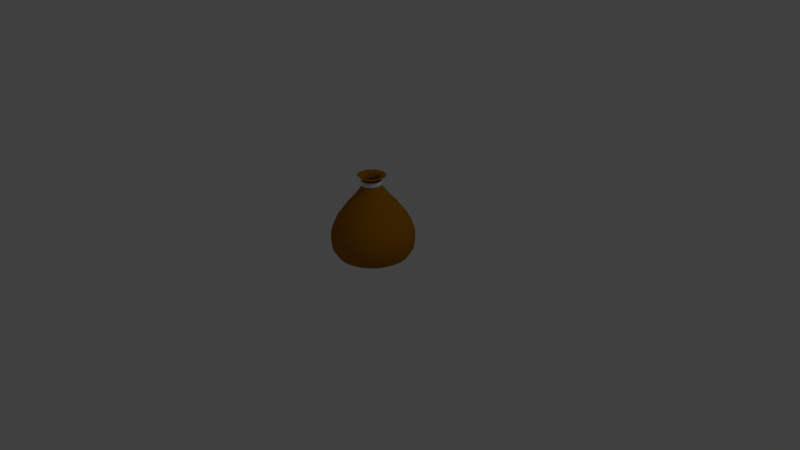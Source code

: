 # Source: itembag.blend  (saved by Blender 2.76.0; exported with 4.5.12 LTS)
import bpy
from mathutils import Matrix  # noqa: F401  (used for matrix-valued properties, if any)

bpy.ops.wm.read_factory_settings(use_empty=True)
scene = bpy.context.scene
scene.name = 'Scene'

# ---- collections
col_collection_1 = bpy.data.collections.new('Collection 1'); scene.collection.children.link(col_collection_1)

# ---- materials (node trees are filled in below, after node groups)
mat_material_001 = bpy.data.materials.new('Material.001')
mat_material_001.alpha_threshold = 0.0
mat_material_001.use_transparent_shadow = False
mat_material_001.diffuse_color = (0.3757, 0.1474, 0.001587, 1.0)
mat_material_001.specular_color = (0.747, 1.0, 0.9712)
mat_material_001.roughness = 0.5

# ---- material node trees

# ---- world
world_world = bpy.data.worlds.new('World'); scene.world = world_world
world_world.color = (0.05088, 0.05088, 0.05088)
world_world.use_sun_shadow = False
world_world.sun_shadow_jitter_overblur = 0.0
world_world.cycles.sampling_method = 'MANUAL'
world_world.cycles.sample_map_resolution = 256

# ---- cameras
cam_camera = bpy.data.cameras.new('Camera')
cam_camera.clip_end = 100.0
cam_camera.lens = 35.0
cam_camera.sensor_width = 32.0
cam_camera.sensor_height = 18.0
cam_camera.ortho_scale = 7.314
cam_camera.dof.focus_distance = 0.0
cam_camera.dof.aperture_fstop = 128.0

# ---- lights
light_lamp = bpy.data.lights.new('Lamp', 'POINT')
light_lamp.transmission_factor = 0.0
light_lamp.cutoff_distance = 30.0
light_lamp.energy = 100.0
light_lamp.shadow_buffer_clip_start = 1.001
light_lamp.shadow_soft_size = 0.1
light_lamp.shadow_maximum_resolution = 0.006
light_lamp.use_absolute_resolution = True
light_lamp.cycles.use_multiple_importance_sampling = False

# ---- meshes
me_torus = bpy.data.meshes.new('Torus')
me_torus.from_pydata([(0.1328, -0.003747, 1.011), (0.1312, -0.003747, 1.029), (0.127, -0.003747, 1.041), (0.1213, -0.003747, 1.045), (0.1157, -0.003747, 1.041), (0.1116, -0.003747, 1.028), (0.1102, -0.003747, 1.011), (0.1116, -0.003747, 0.9947), (0.1157, -0.003747, 0.9823), (0.1213, -0.003747, 0.9774), (0.127, -0.003747, 0.9817), (0.1312, -0.003747, 0.9942), (0.1317, 0.01387, 1.011), (0.1301, 0.01366, 1.029), (0.1259, 0.01311, 1.041), (0.1202, 0.01236, 1.045), (0.1147, 0.01163, 1.041), (0.1107, 0.0111, 1.028), (0.1092, 0.01091, 1.011), (0.1107, 0.0111, 0.9947), (0.1147, 0.01163, 0.9823), (0.1202, 0.01236, 0.9774), (0.1259, 0.01311, 0.9817), (0.1301, 0.01366, 0.9942), (0.1282, 0.03118, 1.011), (0.1267, 0.03078, 1.029), (0.1226, 0.02968, 1.041), (0.1171, 0.0282, 1.045), (0.1117, 0.02675, 1.041), (0.1078, 0.0257, 1.028), (0.1063, 0.02532, 1.011), (0.1078, 0.0257, 0.9947), (0.1117, 0.02675, 0.9823), (0.1171, 0.0282, 0.9774), (0.1226, 0.02968, 0.9817), (0.1267, 0.03078, 0.9942), (0.1225, 0.0479, 1.011), (0.1211, 0.0473, 1.029), (0.1172, 0.04567, 1.041), (0.1119, 0.04349, 1.045), (0.1067, 0.04134, 1.041), (0.103, 0.03979, 1.028), (0.1016, 0.03923, 1.011), (0.103, 0.03979, 0.9947), (0.1067, 0.04134, 0.9823), (0.1119, 0.04349, 0.9774), (0.1172, 0.04567, 0.9817), (0.1211, 0.0473, 0.9942), (0.1147, 0.06373, 1.011), (0.1134, 0.06295, 1.029), (0.1097, 0.06082, 1.041), (0.1047, 0.05797, 1.045), (0.09988, 0.05516, 1.041), (0.09639, 0.05314, 1.028), (0.09512, 0.05241, 1.011), (0.09639, 0.05314, 0.9947), (0.09988, 0.05516, 0.9823), (0.1047, 0.05797, 0.9774), (0.1097, 0.06082, 0.9817), (0.1134, 0.06295, 0.9942), (0.1049, 0.07841, 1.011), (0.1037, 0.07745, 1.029), (0.1003, 0.07487, 1.041), (0.09577, 0.07139, 1.045), (0.09132, 0.06798, 1.041), (0.08812, 0.06552, 1.028), (0.08696, 0.06463, 1.011), (0.08812, 0.06552, 0.9947), (0.09132, 0.06798, 0.9823), (0.09577, 0.07139, 0.9774), (0.1003, 0.07487, 0.9817), (0.1037, 0.07745, 0.9942), (0.09328, 0.09168, 1.011), (0.09217, 0.09057, 1.029), (0.08917, 0.08757, 1.041), (0.08512, 0.08353, 1.045), (0.08116, 0.07956, 1.041), (0.0783, 0.07671, 1.028), (0.07727, 0.07567, 1.011), (0.0783, 0.07671, 0.9947), (0.08116, 0.07956, 0.9823), (0.08512, 0.08353, 0.9774), (0.08917, 0.08757, 0.9817), (0.09217, 0.09057, 0.9942), (0.08001, 0.1033, 1.011), (0.07905, 0.1021, 1.029), (0.07647, 0.09871, 1.041), (0.07299, 0.09417, 1.045), (0.06957, 0.08972, 1.041), (0.06711, 0.08652, 1.028), (0.06622, 0.08536, 1.011), (0.06711, 0.08652, 0.9947), (0.06957, 0.08972, 0.9823), (0.07299, 0.09417, 0.9774), (0.07647, 0.09871, 0.9817), (0.07905, 0.1021, 0.9942), (0.06533, 0.1131, 1.011), (0.06454, 0.1118, 1.029), (0.06242, 0.1081, 1.041), (0.05956, 0.1031, 1.045), (0.05676, 0.09829, 1.041), (0.05474, 0.09479, 1.028), (0.05401, 0.09352, 1.011), (0.05474, 0.09479, 0.9947), (0.05676, 0.09829, 0.9823), (0.05956, 0.1031, 0.9774), (0.06242, 0.1081, 0.9817), (0.06454, 0.1118, 0.9942), (0.0495, 0.1209, 1.011), (0.0489, 0.1195, 1.029), (0.04727, 0.1156, 1.041), (0.04508, 0.1103, 1.045), (0.04294, 0.1051, 1.041), (0.04139, 0.1014, 1.028), (0.04083, 0.1, 1.011), (0.04139, 0.1014, 0.9947), (0.04294, 0.1051, 0.9823), (0.04508, 0.1103, 0.9774), (0.04727, 0.1156, 0.9817), (0.0489, 0.1195, 0.9942), (0.03278, 0.1266, 1.011), (0.03237, 0.1251, 1.029), (0.03127, 0.121, 1.041), (0.02979, 0.1155, 1.045), (0.02834, 0.1101, 1.041), (0.0273, 0.1062, 1.028), (0.02692, 0.1047, 1.011), (0.0273, 0.1062, 0.9947), (0.02834, 0.1101, 0.9823), (0.02979, 0.1155, 0.9774), (0.03127, 0.121, 0.9817), (0.03237, 0.1251, 0.9942), (0.01546, 0.1301, 1.011), (0.01526, 0.1285, 1.029), (0.01471, 0.1243, 1.041), (0.01396, 0.1186, 1.045), (0.01323, 0.1131, 1.041), (0.0127, 0.1091, 1.028), (0.01251, 0.1076, 1.011), (0.0127, 0.1091, 0.9947), (0.01323, 0.1131, 0.9823), (0.01396, 0.1186, 0.9774), (0.01471, 0.1243, 0.9817), (0.01526, 0.1285, 0.9942), (-0.00215, 0.1312, 1.011), (-0.00215, 0.1296, 1.029), (-0.00215, 0.1254, 1.041), (-0.00215, 0.1197, 1.045), (-0.00215, 0.1141, 1.041), (-0.00215, 0.11, 1.028), (-0.00215, 0.1086, 1.011), (-0.00215, 0.11, 0.9947), (-0.00215, 0.1141, 0.9823), (-0.00215, 0.1197, 0.9774), (-0.00215, 0.1254, 0.9817), (-0.00215, 0.1296, 0.9942), (-0.01977, 0.1301, 1.011), (-0.01956, 0.1285, 1.029), (-0.01901, 0.1243, 1.041), (-0.01826, 0.1186, 1.045), (-0.01753, 0.1131, 1.041), (-0.017, 0.1091, 1.028), (-0.01681, 0.1076, 1.011), (-0.017, 0.1091, 0.9947), (-0.01753, 0.1131, 0.9823), (-0.01826, 0.1186, 0.9774), (-0.01901, 0.1243, 0.9817), (-0.01956, 0.1285, 0.9942), (-0.03708, 0.1266, 1.011), (-0.03667, 0.1251, 1.029), (-0.03557, 0.121, 1.041), (-0.0341, 0.1155, 1.045), (-0.03264, 0.1101, 1.041), (-0.0316, 0.1062, 1.028), (-0.03122, 0.1047, 1.011), (-0.0316, 0.1062, 0.9947), (-0.03264, 0.1101, 0.9823), (-0.0341, 0.1155, 0.9774), (-0.03557, 0.121, 0.9817), (-0.03667, 0.1251, 0.9942), (-0.0538, 0.1209, 1.011), (-0.0532, 0.1195, 1.029), (-0.05157, 0.1156, 1.041), (-0.04938, 0.1103, 1.045), (-0.04724, 0.1051, 1.041), (-0.04569, 0.1014, 1.028), (-0.04513, 0.1, 1.011), (-0.04569, 0.1014, 0.9947), (-0.04724, 0.1051, 0.9823), (-0.04938, 0.1103, 0.9774), (-0.05157, 0.1156, 0.9817), (-0.0532, 0.1195, 0.9942), (-0.06963, 0.1131, 1.011), (-0.06884, 0.1118, 1.029), (-0.06672, 0.1081, 1.041), (-0.06386, 0.1031, 1.045), (-0.06106, 0.09829, 1.041), (-0.05904, 0.09479, 1.028), (-0.05831, 0.09352, 1.011), (-0.05904, 0.09479, 0.9947), (-0.06106, 0.09829, 0.9823), (-0.06386, 0.1031, 0.9774), (-0.06672, 0.1081, 0.9817), (-0.06884, 0.1118, 0.9942), (-0.08431, 0.1033, 1.011), (-0.08335, 0.1021, 1.029), (-0.08077, 0.09871, 1.041), (-0.07729, 0.09417, 1.045), (-0.07387, 0.08972, 1.041), (-0.07142, 0.08652, 1.028), (-0.07052, 0.08536, 1.011), (-0.07142, 0.08652, 0.9947), (-0.07387, 0.08972, 0.9823), (-0.07729, 0.09417, 0.9774), (-0.08077, 0.09871, 0.9817), (-0.08335, 0.1021, 0.9942), (-0.09758, 0.09168, 1.011), (-0.09647, 0.09057, 1.029), (-0.09347, 0.08757, 1.041), (-0.08943, 0.08353, 1.045), (-0.08546, 0.07956, 1.041), (-0.08261, 0.07671, 1.028), (-0.08157, 0.07567, 1.011), (-0.08261, 0.07671, 0.9947), (-0.08546, 0.07956, 0.9823), (-0.08943, 0.08353, 0.9774), (-0.09347, 0.08757, 0.9817), (-0.09647, 0.09057, 0.9942), (-0.1092, 0.07841, 1.011), (-0.108, 0.07745, 1.029), (-0.1046, 0.07487, 1.041), (-0.1001, 0.07139, 1.045), (-0.09562, 0.06798, 1.041), (-0.09242, 0.06552, 1.028), (-0.09126, 0.06463, 1.011), (-0.09242, 0.06552, 0.9947), (-0.09562, 0.06798, 0.9823), (-0.1001, 0.07139, 0.9774), (-0.1046, 0.07487, 0.9817), (-0.108, 0.07745, 0.9942), (-0.119, 0.06373, 1.011), (-0.1177, 0.06295, 1.029), (-0.114, 0.06082, 1.041), (-0.109, 0.05797, 1.045), (-0.1042, 0.05516, 1.041), (-0.1007, 0.05314, 1.028), (-0.09942, 0.05241, 1.011), (-0.1007, 0.05314, 0.9947), (-0.1042, 0.05516, 0.9823), (-0.109, 0.05797, 0.9774), (-0.114, 0.06082, 0.9817), (-0.1177, 0.06295, 0.9942), (-0.1268, 0.0479, 1.011), (-0.1254, 0.0473, 1.029), (-0.1215, 0.04567, 1.041), (-0.1162, 0.04349, 1.045), (-0.111, 0.04134, 1.041), (-0.1073, 0.03979, 1.028), (-0.1059, 0.03923, 1.011), (-0.1073, 0.03979, 0.9947), (-0.111, 0.04134, 0.9823), (-0.1162, 0.04349, 0.9774), (-0.1215, 0.04567, 0.9817), (-0.1254, 0.0473, 0.9942), (-0.1325, 0.03118, 1.011), (-0.131, 0.03078, 1.029), (-0.1269, 0.02968, 1.041), (-0.1214, 0.0282, 1.045), (-0.116, 0.02675, 1.041), (-0.1121, 0.0257, 1.028), (-0.1106, 0.02532, 1.011), (-0.1121, 0.0257, 0.9947), (-0.116, 0.02675, 0.9823), (-0.1214, 0.0282, 0.9774), (-0.1269, 0.02968, 0.9817), (-0.131, 0.03078, 0.9942), (-0.136, 0.01387, 1.011), (-0.1344, 0.01366, 1.029), (-0.1302, 0.01311, 1.041), (-0.1245, 0.01236, 1.045), (-0.119, 0.01163, 1.041), (-0.115, 0.0111, 1.028), (-0.1135, 0.01091, 1.011), (-0.115, 0.0111, 0.9947), (-0.119, 0.01163, 0.9823), (-0.1245, 0.01236, 0.9774), (-0.1302, 0.01311, 0.9817), (-0.1344, 0.01366, 0.9942), (-0.1371, -0.003747, 1.011), (-0.1355, -0.003747, 1.029), (-0.1313, -0.003747, 1.041), (-0.1256, -0.003747, 1.045), (-0.12, -0.003747, 1.041), (-0.1159, -0.003747, 1.028), (-0.1145, -0.003747, 1.011), (-0.1159, -0.003747, 0.9947), (-0.12, -0.003747, 0.9823), (-0.1256, -0.003747, 0.9774), (-0.1313, -0.003747, 0.9817), (-0.1355, -0.003747, 0.9942), (-0.136, -0.02136, 1.011), (-0.1344, -0.02116, 1.029), (-0.1302, -0.0206, 1.041), (-0.1245, -0.01986, 1.045), (-0.119, -0.01913, 1.041), (-0.115, -0.0186, 1.028), (-0.1135, -0.01841, 1.011), (-0.115, -0.0186, 0.9947), (-0.119, -0.01913, 0.9823), (-0.1245, -0.01986, 0.9774), (-0.1302, -0.0206, 0.9817), (-0.1344, -0.02116, 0.9942), (-0.1325, -0.03868, 1.011), (-0.131, -0.03827, 1.029), (-0.1269, -0.03717, 1.041), (-0.1214, -0.03569, 1.045), (-0.116, -0.03424, 1.041), (-0.1121, -0.0332, 1.028), (-0.1106, -0.03282, 1.011), (-0.1121, -0.0332, 0.9947), (-0.116, -0.03424, 0.9823), (-0.1214, -0.03569, 0.9774), (-0.1269, -0.03717, 0.9817), (-0.131, -0.03827, 0.9942), (-0.1268, -0.05539, 1.011), (-0.1254, -0.05479, 1.029), (-0.1215, -0.05317, 1.041), (-0.1162, -0.05098, 1.045), (-0.111, -0.04883, 1.041), (-0.1073, -0.04729, 1.028), (-0.1059, -0.04673, 1.011), (-0.1073, -0.04729, 0.9947), (-0.111, -0.04883, 0.9823), (-0.1162, -0.05098, 0.9774), (-0.1215, -0.05317, 0.9817), (-0.1254, -0.05479, 0.9942), (-0.119, -0.07123, 1.011), (-0.1177, -0.07044, 1.029), (-0.114, -0.06832, 1.041), (-0.109, -0.06546, 1.045), (-0.1042, -0.06266, 1.041), (-0.1007, -0.06064, 1.028), (-0.09942, -0.05991, 1.011), (-0.1007, -0.06064, 0.9947), (-0.1042, -0.06266, 0.9823), (-0.109, -0.06546, 0.9774), (-0.114, -0.06832, 0.9817), (-0.1177, -0.07044, 0.9942), (-0.1092, -0.0859, 1.011), (-0.108, -0.08495, 1.029), (-0.1046, -0.08236, 1.041), (-0.1001, -0.07888, 1.045), (-0.09562, -0.07547, 1.041), (-0.09242, -0.07301, 1.028), (-0.09126, -0.07212, 1.011), (-0.09242, -0.07301, 0.9947), (-0.09562, -0.07547, 0.9823), (-0.1001, -0.07888, 0.9774), (-0.1046, -0.08236, 0.9817), (-0.108, -0.08495, 0.9942), (-0.09758, -0.09918, 1.011), (-0.09647, -0.09807, 1.029), (-0.09347, -0.09506, 1.041), (-0.08943, -0.09102, 1.045), (-0.08546, -0.08706, 1.041), (-0.08261, -0.0842, 1.028), (-0.08157, -0.08317, 1.011), (-0.08261, -0.0842, 0.9947), (-0.08546, -0.08706, 0.9823), (-0.08943, -0.09102, 0.9774), (-0.09347, -0.09506, 0.9817), (-0.09647, -0.09807, 0.9942), (-0.08431, -0.1108, 1.011), (-0.08335, -0.1096, 1.029), (-0.08077, -0.1062, 1.041), (-0.07729, -0.1017, 1.045), (-0.07387, -0.09722, 1.041), (-0.07142, -0.09402, 1.028), (-0.07052, -0.09285, 1.011), (-0.07142, -0.09402, 0.9947), (-0.07387, -0.09722, 0.9823), (-0.07729, -0.1017, 0.9774), (-0.08077, -0.1062, 0.9817), (-0.08335, -0.1096, 0.9942), (-0.06963, -0.1206, 1.011), (-0.06884, -0.1193, 1.029), (-0.06672, -0.1156, 1.041), (-0.06386, -0.1106, 1.045), (-0.06106, -0.1058, 1.041), (-0.05904, -0.1023, 1.028), (-0.05831, -0.101, 1.011), (-0.05904, -0.1023, 0.9947), (-0.06106, -0.1058, 0.9823), (-0.06386, -0.1106, 0.9774), (-0.06672, -0.1156, 0.9817), (-0.06884, -0.1193, 0.9942), (-0.0538, -0.1284, 1.011), (-0.0532, -0.127, 1.029), (-0.05157, -0.1231, 1.041), (-0.04938, -0.1178, 1.045), (-0.04724, -0.1126, 1.041), (-0.04569, -0.1089, 1.028), (-0.04513, -0.1075, 1.011), (-0.04569, -0.1089, 0.9947), (-0.04724, -0.1126, 0.9823), (-0.04938, -0.1178, 0.9774), (-0.05157, -0.1231, 0.9817), (-0.0532, -0.127, 0.9942), (-0.03708, -0.1341, 1.011), (-0.03667, -0.1326, 1.029), (-0.03557, -0.1285, 1.041), (-0.0341, -0.123, 1.045), (-0.03264, -0.1176, 1.041), (-0.0316, -0.1137, 1.028), (-0.03122, -0.1122, 1.011), (-0.0316, -0.1137, 0.9947), (-0.03264, -0.1176, 0.9823), (-0.0341, -0.123, 0.9774), (-0.03557, -0.1285, 0.9817), (-0.03667, -0.1326, 0.9942), (-0.01977, -0.1375, 1.011), (-0.01956, -0.136, 1.029), (-0.01901, -0.1318, 1.041), (-0.01826, -0.1261, 1.045), (-0.01753, -0.1206, 1.041), (-0.017, -0.1166, 1.028), (-0.01681, -0.1151, 1.011), (-0.017, -0.1166, 0.9947), (-0.01753, -0.1206, 0.9823), (-0.01826, -0.1261, 0.9774), (-0.01901, -0.1318, 0.9817), (-0.01956, -0.136, 0.9942), (-0.00215, -0.1387, 1.011), (-0.00215, -0.1371, 1.029), (-0.00215, -0.1329, 1.041), (-0.00215, -0.1272, 1.045), (-0.00215, -0.1216, 1.041), (-0.00215, -0.1175, 1.028), (-0.00215, -0.1161, 1.011), (-0.00215, -0.1175, 0.9947), (-0.00215, -0.1216, 0.9823), (-0.00215, -0.1272, 0.9774), (-0.00215, -0.1329, 0.9817), (-0.00215, -0.1371, 0.9942), (0.01546, -0.1375, 1.011), (0.01526, -0.136, 1.029), (0.01471, -0.1318, 1.041), (0.01396, -0.1261, 1.045), (0.01323, -0.1206, 1.041), (0.0127, -0.1166, 1.028), (0.01251, -0.1151, 1.011), (0.0127, -0.1166, 0.9947), (0.01323, -0.1206, 0.9823), (0.01396, -0.1261, 0.9774), (0.01471, -0.1318, 0.9817), (0.01526, -0.136, 0.9942), (0.03278, -0.1341, 1.011), (0.03237, -0.1326, 1.029), (0.03127, -0.1285, 1.041), (0.02979, -0.123, 1.045), (0.02834, -0.1176, 1.041), (0.0273, -0.1137, 1.028), (0.02692, -0.1122, 1.011), (0.0273, -0.1137, 0.9947), (0.02834, -0.1176, 0.9823), (0.02979, -0.123, 0.9774), (0.03127, -0.1285, 0.9817), (0.03237, -0.1326, 0.9942), (0.0495, -0.1284, 1.011), (0.0489, -0.127, 1.029), (0.04727, -0.1231, 1.041), (0.04508, -0.1178, 1.045), (0.04294, -0.1126, 1.041), (0.04139, -0.1089, 1.028), (0.04083, -0.1075, 1.011), (0.04139, -0.1089, 0.9947), (0.04294, -0.1126, 0.9823), (0.04508, -0.1178, 0.9774), (0.04727, -0.1231, 0.9817), (0.0489, -0.127, 0.9942), (0.06533, -0.1206, 1.011), (0.06454, -0.1193, 1.029), (0.06242, -0.1156, 1.041), (0.05956, -0.1106, 1.045), (0.05676, -0.1058, 1.041), (0.05474, -0.1023, 1.028), (0.05401, -0.101, 1.011), (0.05474, -0.1023, 0.9947), (0.05676, -0.1058, 0.9823), (0.05956, -0.1106, 0.9774), (0.06242, -0.1156, 0.9817), (0.06454, -0.1193, 0.9942), (0.08001, -0.1108, 1.011), (0.07905, -0.1096, 1.029), (0.07647, -0.1062, 1.041), (0.07299, -0.1017, 1.045), (0.06957, -0.09722, 1.041), (0.06711, -0.09402, 1.028), (0.06622, -0.09285, 1.011), (0.06711, -0.09402, 0.9947), (0.06957, -0.09722, 0.9823), (0.07299, -0.1017, 0.9774), (0.07647, -0.1062, 0.9817), (0.07905, -0.1096, 0.9942), (0.09328, -0.09918, 1.011), (0.09217, -0.09807, 1.029), (0.08917, -0.09506, 1.041), (0.08512, -0.09102, 1.045), (0.08116, -0.08706, 1.041), (0.0783, -0.0842, 1.028), (0.07727, -0.08317, 1.011), (0.0783, -0.0842, 0.9947), (0.08116, -0.08706, 0.9823), (0.08512, -0.09102, 0.9774), (0.08917, -0.09506, 0.9817), (0.09217, -0.09807, 0.9942), (0.1049, -0.0859, 1.011), (0.1037, -0.08495, 1.029), (0.1003, -0.08236, 1.041), (0.09577, -0.07888, 1.045), (0.09132, -0.07547, 1.041), (0.08812, -0.07301, 1.028), (0.08696, -0.07212, 1.011), (0.08812, -0.07301, 0.9947), (0.09132, -0.07547, 0.9823), (0.09577, -0.07888, 0.9774), (0.1003, -0.08236, 0.9817), (0.1037, -0.08495, 0.9942), (0.1147, -0.07123, 1.011), (0.1134, -0.07044, 1.029), (0.1097, -0.06832, 1.041), (0.1047, -0.06546, 1.045), (0.09988, -0.06266, 1.041), (0.09639, -0.06064, 1.028), (0.09512, -0.05991, 1.011), (0.09639, -0.06064, 0.9947), (0.09988, -0.06266, 0.9823), (0.1047, -0.06546, 0.9774), (0.1097, -0.06832, 0.9817), (0.1134, -0.07044, 0.9942), (0.1225, -0.05539, 1.011), (0.1211, -0.05479, 1.029), (0.1172, -0.05317, 1.041), (0.1119, -0.05098, 1.045), (0.1067, -0.04883, 1.041), (0.103, -0.04729, 1.028), (0.1016, -0.04673, 1.011), (0.103, -0.04729, 0.9947), (0.1067, -0.04883, 0.9823), (0.1119, -0.05098, 0.9774), (0.1172, -0.05317, 0.9817), (0.1211, -0.05479, 0.9942), (0.1282, -0.03868, 1.011), (0.1267, -0.03827, 1.029), (0.1226, -0.03717, 1.041), (0.1171, -0.03569, 1.045), (0.1117, -0.03424, 1.041), (0.1078, -0.0332, 1.028), (0.1063, -0.03282, 1.011), (0.1078, -0.0332, 0.9947), (0.1117, -0.03424, 0.9823), (0.1171, -0.03569, 0.9774), (0.1226, -0.03717, 0.9817), (0.1267, -0.03827, 0.9942), (0.1317, -0.02136, 1.011), (0.1301, -0.02116, 1.029), (0.1259, -0.0206, 1.041), (0.1202, -0.01986, 1.045), (0.1147, -0.01913, 1.041), (0.1107, -0.0186, 1.028), (0.1092, -0.01841, 1.011), (0.1107, -0.0186, 0.9947), (0.1147, -0.01913, 0.9823), (0.1202, -0.01986, 0.9774), (0.1259, -0.0206, 0.9817), (0.1301, -0.02116, 0.9942)], [], [(0, 12, 13, 1), (1, 13, 14, 2), (2, 14, 15, 3), (3, 15, 16, 4), (4, 16, 17, 5), (5, 17, 18, 6), (6, 18, 19, 7), (7, 19, 20, 8), (8, 20, 21, 9), (9, 21, 22, 10), (10, 22, 23, 11), (0, 11, 23, 12), (12, 24, 25, 13), (13, 25, 26, 14), (14, 26, 27, 15), (15, 27, 28, 16), (16, 28, 29, 17), (17, 29, 30, 18), (18, 30, 31, 19), (19, 31, 32, 20), (20, 32, 33, 21), (21, 33, 34, 22), (22, 34, 35, 23), (23, 35, 24, 12), (24, 36, 37, 25), (25, 37, 38, 26), (26, 38, 39, 27), (27, 39, 40, 28), (28, 40, 41, 29), (29, 41, 42, 30), (30, 42, 43, 31), (31, 43, 44, 32), (32, 44, 45, 33), (33, 45, 46, 34), (34, 46, 47, 35), (35, 47, 36, 24), (36, 48, 49, 37), (37, 49, 50, 38), (38, 50, 51, 39), (39, 51, 52, 40), (40, 52, 53, 41), (41, 53, 54, 42), (42, 54, 55, 43), (43, 55, 56, 44), (44, 56, 57, 45), (45, 57, 58, 46), (46, 58, 59, 47), (47, 59, 48, 36), (48, 60, 61, 49), (49, 61, 62, 50), (50, 62, 63, 51), (51, 63, 64, 52), (52, 64, 65, 53), (53, 65, 66, 54), (54, 66, 67, 55), (55, 67, 68, 56), (56, 68, 69, 57), (57, 69, 70, 58), (58, 70, 71, 59), (59, 71, 60, 48), (60, 72, 73, 61), (61, 73, 74, 62), (62, 74, 75, 63), (63, 75, 76, 64), (64, 76, 77, 65), (65, 77, 78, 66), (66, 78, 79, 67), (67, 79, 80, 68), (68, 80, 81, 69), (69, 81, 82, 70), (70, 82, 83, 71), (71, 83, 72, 60), (72, 84, 85, 73), (73, 85, 86, 74), (74, 86, 87, 75), (75, 87, 88, 76), (76, 88, 89, 77), (77, 89, 90, 78), (78, 90, 91, 79), (79, 91, 92, 80), (80, 92, 93, 81), (81, 93, 94, 82), (82, 94, 95, 83), (83, 95, 84, 72), (84, 96, 97, 85), (85, 97, 98, 86), (86, 98, 99, 87), (87, 99, 100, 88), (88, 100, 101, 89), (89, 101, 102, 90), (90, 102, 103, 91), (91, 103, 104, 92), (92, 104, 105, 93), (93, 105, 106, 94), (94, 106, 107, 95), (95, 107, 96, 84), (96, 108, 109, 97), (97, 109, 110, 98), (98, 110, 111, 99), (99, 111, 112, 100), (100, 112, 113, 101), (101, 113, 114, 102), (102, 114, 115, 103), (103, 115, 116, 104), (104, 116, 117, 105), (105, 117, 118, 106), (106, 118, 119, 107), (107, 119, 108, 96), (108, 120, 121, 109), (109, 121, 122, 110), (110, 122, 123, 111), (111, 123, 124, 112), (112, 124, 125, 113), (113, 125, 126, 114), (114, 126, 127, 115), (115, 127, 128, 116), (116, 128, 129, 117), (117, 129, 130, 118), (118, 130, 131, 119), (119, 131, 120, 108), (120, 132, 133, 121), (121, 133, 134, 122), (122, 134, 135, 123), (123, 135, 136, 124), (124, 136, 137, 125), (125, 137, 138, 126), (126, 138, 139, 127), (127, 139, 140, 128), (128, 140, 141, 129), (129, 141, 142, 130), (130, 142, 143, 131), (131, 143, 132, 120), (132, 144, 145, 133), (133, 145, 146, 134), (134, 146, 147, 135), (135, 147, 148, 136), (136, 148, 149, 137), (137, 149, 150, 138), (138, 150, 151, 139), (139, 151, 152, 140), (140, 152, 153, 141), (141, 153, 154, 142), (142, 154, 155, 143), (143, 155, 144, 132), (144, 156, 157, 145), (145, 157, 158, 146), (146, 158, 159, 147), (147, 159, 160, 148), (148, 160, 161, 149), (149, 161, 162, 150), (150, 162, 163, 151), (151, 163, 164, 152), (152, 164, 165, 153), (153, 165, 166, 154), (154, 166, 167, 155), (155, 167, 156, 144), (156, 168, 169, 157), (157, 169, 170, 158), (158, 170, 171, 159), (159, 171, 172, 160), (160, 172, 173, 161), (161, 173, 174, 162), (162, 174, 175, 163), (163, 175, 176, 164), (164, 176, 177, 165), (165, 177, 178, 166), (166, 178, 179, 167), (167, 179, 168, 156), (168, 180, 181, 169), (169, 181, 182, 170), (170, 182, 183, 171), (171, 183, 184, 172), (172, 184, 185, 173), (173, 185, 186, 174), (174, 186, 187, 175), (175, 187, 188, 176), (176, 188, 189, 177), (177, 189, 190, 178), (178, 190, 191, 179), (179, 191, 180, 168), (180, 192, 193, 181), (181, 193, 194, 182), (182, 194, 195, 183), (183, 195, 196, 184), (184, 196, 197, 185), (185, 197, 198, 186), (186, 198, 199, 187), (187, 199, 200, 188), (188, 200, 201, 189), (189, 201, 202, 190), (190, 202, 203, 191), (191, 203, 192, 180), (192, 204, 205, 193), (193, 205, 206, 194), (194, 206, 207, 195), (195, 207, 208, 196), (196, 208, 209, 197), (197, 209, 210, 198), (198, 210, 211, 199), (199, 211, 212, 200), (200, 212, 213, 201), (201, 213, 214, 202), (202, 214, 215, 203), (203, 215, 204, 192), (204, 216, 217, 205), (205, 217, 218, 206), (206, 218, 219, 207), (207, 219, 220, 208), (208, 220, 221, 209), (209, 221, 222, 210), (210, 222, 223, 211), (211, 223, 224, 212), (212, 224, 225, 213), (213, 225, 226, 214), (214, 226, 227, 215), (215, 227, 216, 204), (216, 228, 229, 217), (217, 229, 230, 218), (218, 230, 231, 219), (219, 231, 232, 220), (220, 232, 233, 221), (221, 233, 234, 222), (222, 234, 235, 223), (223, 235, 236, 224), (224, 236, 237, 225), (225, 237, 238, 226), (226, 238, 239, 227), (227, 239, 228, 216), (228, 240, 241, 229), (229, 241, 242, 230), (230, 242, 243, 231), (231, 243, 244, 232), (232, 244, 245, 233), (233, 245, 246, 234), (234, 246, 247, 235), (235, 247, 248, 236), (236, 248, 249, 237), (237, 249, 250, 238), (238, 250, 251, 239), (239, 251, 240, 228), (240, 252, 253, 241), (241, 253, 254, 242), (242, 254, 255, 243), (243, 255, 256, 244), (244, 256, 257, 245), (245, 257, 258, 246), (246, 258, 259, 247), (247, 259, 260, 248), (248, 260, 261, 249), (249, 261, 262, 250), (250, 262, 263, 251), (251, 263, 252, 240), (252, 264, 265, 253), (253, 265, 266, 254), (254, 266, 267, 255), (255, 267, 268, 256), (256, 268, 269, 257), (257, 269, 270, 258), (258, 270, 271, 259), (259, 271, 272, 260), (260, 272, 273, 261), (261, 273, 274, 262), (262, 274, 275, 263), (263, 275, 264, 252), (264, 276, 277, 265), (265, 277, 278, 266), (266, 278, 279, 267), (267, 279, 280, 268), (268, 280, 281, 269), (269, 281, 282, 270), (270, 282, 283, 271), (271, 283, 284, 272), (272, 284, 285, 273), (273, 285, 286, 274), (274, 286, 287, 275), (275, 287, 276, 264), (276, 288, 289, 277), (277, 289, 290, 278), (278, 290, 291, 279), (279, 291, 292, 280), (280, 292, 293, 281), (281, 293, 294, 282), (282, 294, 295, 283), (283, 295, 296, 284), (284, 296, 297, 285), (285, 297, 298, 286), (286, 298, 299, 287), (287, 299, 288, 276), (288, 300, 301, 289), (289, 301, 302, 290), (290, 302, 303, 291), (291, 303, 304, 292), (292, 304, 305, 293), (293, 305, 306, 294), (294, 306, 307, 295), (295, 307, 308, 296), (296, 308, 309, 297), (297, 309, 310, 298), (298, 310, 311, 299), (299, 311, 300, 288), (300, 312, 313, 301), (301, 313, 314, 302), (302, 314, 315, 303), (303, 315, 316, 304), (304, 316, 317, 305), (305, 317, 318, 306), (306, 318, 319, 307), (307, 319, 320, 308), (308, 320, 321, 309), (309, 321, 322, 310), (310, 322, 323, 311), (311, 323, 312, 300), (312, 324, 325, 313), (313, 325, 326, 314), (314, 326, 327, 315), (315, 327, 328, 316), (316, 328, 329, 317), (317, 329, 330, 318), (318, 330, 331, 319), (319, 331, 332, 320), (320, 332, 333, 321), (321, 333, 334, 322), (322, 334, 335, 323), (323, 335, 324, 312), (324, 336, 337, 325), (325, 337, 338, 326), (326, 338, 339, 327), (327, 339, 340, 328), (328, 340, 341, 329), (329, 341, 342, 330), (330, 342, 343, 331), (331, 343, 344, 332), (332, 344, 345, 333), (333, 345, 346, 334), (334, 346, 347, 335), (335, 347, 336, 324), (336, 348, 349, 337), (337, 349, 350, 338), (338, 350, 351, 339), (339, 351, 352, 340), (340, 352, 353, 341), (341, 353, 354, 342), (342, 354, 355, 343), (343, 355, 356, 344), (344, 356, 357, 345), (345, 357, 358, 346), (346, 358, 359, 347), (347, 359, 348, 336), (348, 360, 361, 349), (349, 361, 362, 350), (350, 362, 363, 351), (351, 363, 364, 352), (352, 364, 365, 353), (353, 365, 366, 354), (354, 366, 367, 355), (355, 367, 368, 356), (356, 368, 369, 357), (357, 369, 370, 358), (358, 370, 371, 359), (359, 371, 360, 348), (360, 372, 373, 361), (361, 373, 374, 362), (362, 374, 375, 363), (363, 375, 376, 364), (364, 376, 377, 365), (365, 377, 378, 366), (366, 378, 379, 367), (367, 379, 380, 368), (368, 380, 381, 369), (369, 381, 382, 370), (370, 382, 383, 371), (371, 383, 372, 360), (372, 384, 385, 373), (373, 385, 386, 374), (374, 386, 387, 375), (375, 387, 388, 376), (376, 388, 389, 377), (377, 389, 390, 378), (378, 390, 391, 379), (379, 391, 392, 380), (380, 392, 393, 381), (381, 393, 394, 382), (382, 394, 395, 383), (383, 395, 384, 372), (384, 396, 397, 385), (385, 397, 398, 386), (386, 398, 399, 387), (387, 399, 400, 388), (388, 400, 401, 389), (389, 401, 402, 390), (390, 402, 403, 391), (391, 403, 404, 392), (392, 404, 405, 393), (393, 405, 406, 394), (394, 406, 407, 395), (395, 407, 396, 384), (396, 408, 409, 397), (397, 409, 410, 398), (398, 410, 411, 399), (399, 411, 412, 400), (400, 412, 413, 401), (401, 413, 414, 402), (402, 414, 415, 403), (403, 415, 416, 404), (404, 416, 417, 405), (405, 417, 418, 406), (406, 418, 419, 407), (407, 419, 408, 396), (408, 420, 421, 409), (409, 421, 422, 410), (410, 422, 423, 411), (411, 423, 424, 412), (412, 424, 425, 413), (413, 425, 426, 414), (414, 426, 427, 415), (415, 427, 428, 416), (416, 428, 429, 417), (417, 429, 430, 418), (418, 430, 431, 419), (419, 431, 420, 408), (420, 432, 433, 421), (421, 433, 434, 422), (422, 434, 435, 423), (423, 435, 436, 424), (424, 436, 437, 425), (425, 437, 438, 426), (426, 438, 439, 427), (427, 439, 440, 428), (428, 440, 441, 429), (429, 441, 442, 430), (430, 442, 443, 431), (431, 443, 432, 420), (432, 444, 445, 433), (433, 445, 446, 434), (434, 446, 447, 435), (435, 447, 448, 436), (436, 448, 449, 437), (437, 449, 450, 438), (438, 450, 451, 439), (439, 451, 452, 440), (440, 452, 453, 441), (441, 453, 454, 442), (442, 454, 455, 443), (443, 455, 444, 432), (444, 456, 457, 445), (445, 457, 458, 446), (446, 458, 459, 447), (447, 459, 460, 448), (448, 460, 461, 449), (449, 461, 462, 450), (450, 462, 463, 451), (451, 463, 464, 452), (452, 464, 465, 453), (453, 465, 466, 454), (454, 466, 467, 455), (455, 467, 456, 444), (456, 468, 469, 457), (457, 469, 470, 458), (458, 470, 471, 459), (459, 471, 472, 460), (460, 472, 473, 461), (461, 473, 474, 462), (462, 474, 475, 463), (463, 475, 476, 464), (464, 476, 477, 465), (465, 477, 478, 466), (466, 478, 479, 467), (467, 479, 468, 456), (468, 480, 481, 469), (469, 481, 482, 470), (470, 482, 483, 471), (471, 483, 484, 472), (472, 484, 485, 473), (473, 485, 486, 474), (474, 486, 487, 475), (475, 487, 488, 476), (476, 488, 489, 477), (477, 489, 490, 478), (478, 490, 491, 479), (479, 491, 480, 468), (480, 492, 493, 481), (481, 493, 494, 482), (482, 494, 495, 483), (483, 495, 496, 484), (484, 496, 497, 485), (485, 497, 498, 486), (486, 498, 499, 487), (487, 499, 500, 488), (488, 500, 501, 489), (489, 501, 502, 490), (490, 502, 503, 491), (491, 503, 492, 480), (492, 504, 505, 493), (493, 505, 506, 494), (494, 506, 507, 495), (495, 507, 508, 496), (496, 508, 509, 497), (497, 509, 510, 498), (498, 510, 511, 499), (499, 511, 512, 500), (500, 512, 513, 501), (501, 513, 514, 502), (502, 514, 515, 503), (503, 515, 504, 492), (504, 516, 517, 505), (505, 517, 518, 506), (506, 518, 519, 507), (507, 519, 520, 508), (508, 520, 521, 509), (509, 521, 522, 510), (510, 522, 523, 511), (511, 523, 524, 512), (512, 524, 525, 513), (513, 525, 526, 514), (514, 526, 527, 515), (515, 527, 516, 504), (516, 528, 529, 517), (517, 529, 530, 518), (518, 530, 531, 519), (519, 531, 532, 520), (520, 532, 533, 521), (521, 533, 534, 522), (522, 534, 535, 523), (523, 535, 536, 524), (524, 536, 537, 525), (525, 537, 538, 526), (526, 538, 539, 527), (527, 539, 528, 516), (528, 540, 541, 529), (529, 541, 542, 530), (530, 542, 543, 531), (531, 543, 544, 532), (532, 544, 545, 533), (533, 545, 546, 534), (534, 546, 547, 535), (535, 547, 548, 536), (536, 548, 549, 537), (537, 549, 550, 538), (538, 550, 551, 539), (539, 551, 540, 528), (540, 552, 553, 541), (541, 553, 554, 542), (542, 554, 555, 543), (543, 555, 556, 544), (544, 556, 557, 545), (545, 557, 558, 546), (546, 558, 559, 547), (547, 559, 560, 548), (548, 560, 561, 549), (549, 561, 562, 550), (550, 562, 563, 551), (551, 563, 552, 540), (552, 564, 565, 553), (553, 565, 566, 554), (554, 566, 567, 555), (555, 567, 568, 556), (556, 568, 569, 557), (557, 569, 570, 558), (558, 570, 571, 559), (559, 571, 572, 560), (560, 572, 573, 561), (561, 573, 574, 562), (562, 574, 575, 563), (563, 575, 564, 552), (564, 0, 1, 565), (565, 1, 2, 566), (566, 2, 3, 567), (567, 3, 4, 568), (568, 4, 5, 569), (569, 5, 6, 570), (570, 6, 7, 571), (571, 7, 8, 572), (572, 8, 9, 573), (573, 9, 10, 574), (574, 10, 11, 575), (575, 11, 0, 564)])
me_torus.polygons.foreach_set('use_smooth', [True] * 576)
me_torus.use_remesh_preserve_volume = False
me_torus.use_remesh_preserve_attributes = False
me_torus.use_mirror_vertex_groups = False
me_torus.update()
me_circle = bpy.data.meshes.new('Circle')
me_circle.from_pydata([(-4.02e-08, 0.6614, 0.06974), (-0.129, 0.6487, 0.06974), (-0.2531, 0.6111, 0.06974), (-0.3675, 0.55, 0.06974), (-0.4677, 0.4677, 0.06974), (-0.55, 0.3675, 0.06974), (-0.6111, 0.2531, 0.06974), (-0.6487, 0.129, 0.06974), (-0.6614, 1.464e-07, 0.06974), (-0.6487, -0.129, 0.06974), (-0.6111, -0.2531, 0.06974), (-0.55, -0.3675, 0.06974), (-0.4677, -0.4677, 0.06974), (-0.3675, -0.55, 0.06974), (-0.2531, -0.6111, 0.06974), (-0.129, -0.6487, 0.06974), (1.753e-07, -0.6614, 0.06974), (0.129, -0.6487, 0.06974), (0.2531, -0.6111, 0.06974), (0.3675, -0.55, 0.06974), (0.4677, -0.4677, 0.06974), (0.55, -0.3675, 0.06974), (0.6111, -0.2531, 0.06974), (0.6487, -0.129, 0.06974), (0.6614, 7.352e-07, 0.06974), (0.6487, 0.129, 0.06974), (0.6111, 0.2531, 0.06974), (0.55, 0.3675, 0.06974), (0.4677, 0.4677, 0.06974), (0.3675, 0.55, 0.06974), (0.2531, 0.6111, 0.06974), (0.129, 0.6487, 0.06974), (-6.567e-08, 0.4469, 0.0), (-0.08719, 0.4383, 0.0), (-0.171, 0.4129, 0.0), (-0.2483, 0.3716, 0.0), (-0.316, 0.316, 0.0), (-0.3716, 0.2483, 0.0), (-0.4129, 0.171, 0.0), (-0.4383, 0.08719, 0.0), (-0.4469, 1.914e-07, 0.0), (-0.4383, -0.08719, 0.0), (-0.4129, -0.171, 0.0), (-0.3716, -0.2483, 0.0), (-0.316, -0.316, 0.0), (-0.2483, -0.3716, 0.0), (-0.171, -0.4129, 0.0), (-0.08719, -0.4383, 0.0), (7.996e-08, -0.4469, 0.0), (0.08719, -0.4383, 0.0), (0.171, -0.4129, 0.0), (0.2483, -0.3716, 0.0), (0.316, -0.316, 0.0), (0.3716, -0.2483, 0.0), (0.4129, -0.171, 0.0), (0.4383, -0.08719, 0.0), (0.4469, 5.892e-07, 0.0), (0.4383, 0.08719, 0.0), (0.4129, 0.171, 0.0), (0.3716, 0.2483, 0.0), (0.316, 0.316, 0.0), (0.2483, 0.3716, 0.0), (0.171, 0.4129, 0.0), (0.08719, 0.4383, 0.0), (-3.043e-08, 0.7391, 0.1929), (-0.1442, 0.7249, 0.1929), (-0.2828, 0.6828, 0.1929), (-0.4106, 0.6145, 0.1929), (-0.5226, 0.5226, 0.1929), (-0.6145, 0.4106, 0.1929), (-0.6828, 0.2828, 0.1929), (-0.7249, 0.1442, 0.1929), (-0.7391, 1.275e-07, 0.1929), (-0.7249, -0.1442, 0.1929), (-0.6828, -0.2828, 0.1929), (-0.6145, -0.4106, 0.1929), (-0.5226, -0.5226, 0.1929), (-0.4106, -0.6145, 0.1929), (-0.2828, -0.6828, 0.1929), (-0.1442, -0.7249, 0.1929), (2.104e-07, -0.7391, 0.1929), (0.1442, -0.7249, 0.1929), (0.2828, -0.6828, 0.1929), (0.4106, -0.6145, 0.1929), (0.5226, -0.5226, 0.1929), (0.6145, -0.4106, 0.1929), (0.6828, -0.2828, 0.1929), (0.7249, -0.1442, 0.1929), (0.7391, 7.854e-07, 0.1929), (0.7249, 0.1442, 0.1929), (0.6828, 0.2828, 0.1929), (0.6145, 0.4106, 0.1929), (0.5226, 0.5226, 0.1929), (0.4106, 0.6145, 0.1929), (0.2828, 0.6828, 0.1929), (0.1442, 0.7249, 0.1929), (-2.916e-08, 0.7569, 0.3521), (-0.1477, 0.7424, 0.3521), (-0.2897, 0.6993, 0.3521), (-0.4205, 0.6293, 0.3521), (-0.5352, 0.5352, 0.3521), (-0.6293, 0.4205, 0.3521), (-0.6993, 0.2897, 0.3521), (-0.7424, 0.1477, 0.3521), (-0.7569, 1.232e-07, 0.3521), (-0.7424, -0.1477, 0.3521), (-0.6993, -0.2897, 0.3521), (-0.6293, -0.4205, 0.3521), (-0.5352, -0.5352, 0.3521), (-0.4205, -0.6293, 0.3521), (-0.2897, -0.6993, 0.3521), (-0.1477, -0.7424, 0.3521), (2.175e-07, -0.7569, 0.3521), (0.1477, -0.7424, 0.3521), (0.2897, -0.6993, 0.3521), (0.4205, -0.6293, 0.3521), (0.5352, -0.5352, 0.3521), (0.6293, -0.4205, 0.3521), (0.6993, -0.2897, 0.3521), (0.7424, -0.1477, 0.3521), (0.7569, 7.97e-07, 0.3521), (0.7424, 0.1477, 0.3521), (0.6993, 0.2897, 0.3521), (0.6293, 0.4205, 0.3521), (0.5352, 0.5352, 0.3521), (0.4205, 0.6293, 0.3521), (0.2897, 0.6993, 0.3521), (0.1477, 0.7424, 0.3521), (-2.916e-08, 0.7569, 0.4717), (-0.1477, 0.7424, 0.4717), (-0.2897, 0.6993, 0.4717), (-0.4205, 0.6293, 0.4717), (-0.5352, 0.5352, 0.4717), (-0.6293, 0.4205, 0.4717), (-0.6993, 0.2897, 0.4717), (-0.7424, 0.1477, 0.4717), (-0.7569, 1.232e-07, 0.4717), (-0.7424, -0.1477, 0.4717), (-0.6993, -0.2897, 0.4717), (-0.6293, -0.4205, 0.4717), (-0.5352, -0.5352, 0.4717), (-0.4205, -0.6293, 0.4717), (-0.2897, -0.6993, 0.4717), (-0.1477, -0.7424, 0.4717), (2.175e-07, -0.7569, 0.4717), (0.1477, -0.7424, 0.4717), (0.2897, -0.6993, 0.4717), (0.4205, -0.6293, 0.4717), (0.5352, -0.5352, 0.4717), (0.6293, -0.4205, 0.4717), (0.6993, -0.2897, 0.4717), (0.7424, -0.1477, 0.4717), (0.7569, 7.97e-07, 0.4717), (0.7424, 0.1477, 0.4717), (0.6993, 0.2897, 0.4717), (0.6293, 0.4205, 0.4717), (0.5352, 0.5352, 0.4717), (0.4205, 0.6293, 0.4717), (0.2897, 0.6993, 0.4717), (0.1477, 0.7424, 0.4717), (-3.346e-08, 0.7116, 0.6117), (-0.1388, 0.6979, 0.6117), (-0.2723, 0.6574, 0.6117), (-0.3953, 0.5916, 0.6117), (-0.5031, 0.5031, 0.6117), (-0.5916, 0.3953, 0.6117), (-0.6574, 0.2723, 0.6117), (-0.6979, 0.1388, 0.6117), (-0.7116, 1.347e-07, 0.6117), (-0.6979, -0.1388, 0.6117), (-0.6574, -0.2723, 0.6117), (-0.5916, -0.3953, 0.6117), (-0.5031, -0.5031, 0.6117), (-0.3953, -0.5916, 0.6117), (-0.2723, -0.6574, 0.6117), (-0.1388, -0.6979, 0.6117), (1.984e-07, -0.7116, 0.6117), (0.1388, -0.6979, 0.6117), (0.2723, -0.6574, 0.6117), (0.3953, -0.5916, 0.6117), (0.5031, -0.5031, 0.6117), (0.5916, -0.3953, 0.6117), (0.6574, -0.2723, 0.6117), (0.6979, -0.1388, 0.6117), (0.7116, 7.681e-07, 0.6117), (0.6979, 0.1388, 0.6117), (0.6574, 0.2723, 0.6117), (0.5916, 0.3953, 0.6117), (0.5031, 0.5032, 0.6117), (0.3953, 0.5916, 0.6117), (0.2723, 0.6574, 0.6117), (0.1388, 0.6979, 0.6117), (-3.843e-08, 0.6479, 0.7526), (-0.1264, 0.6354, 0.7526), (-0.2479, 0.5986, 0.7526), (-0.36, 0.5387, 0.7526), (-0.4581, 0.4581, 0.7526), (-0.5387, 0.36, 0.7526), (-0.5986, 0.2479, 0.7526), (-0.6354, 0.1264, 0.7526), (-0.6479, 1.503e-07, 0.7526), (-0.6354, -0.1264, 0.7526), (-0.5986, -0.2479, 0.7526), (-0.5387, -0.36, 0.7526), (-0.4581, -0.4581, 0.7526), (-0.36, -0.5387, 0.7526), (-0.2479, -0.5986, 0.7526), (-0.1264, -0.6354, 0.7526), (1.727e-07, -0.6479, 0.7526), (0.1264, -0.6354, 0.7526), (0.2479, -0.5986, 0.7526), (0.36, -0.5387, 0.7526), (0.4581, -0.4581, 0.7526), (0.5387, -0.36, 0.7526), (0.5986, -0.2479, 0.7526), (0.6354, -0.1264, 0.7526), (0.6479, 7.27e-07, 0.7526), (0.6354, 0.1264, 0.7526), (0.5986, 0.2479, 0.7526), (0.5387, 0.36, 0.7526), (0.4581, 0.4581, 0.7526), (0.36, 0.5387, 0.7526), (0.2479, 0.5986, 0.7526), (0.1264, 0.6354, 0.7526), (-4.501e-08, 0.5427, 0.895), (-0.1059, 0.5322, 0.895), (-0.2077, 0.5014, 0.895), (-0.3015, 0.4512, 0.895), (-0.3837, 0.3837, 0.895), (-0.4512, 0.3015, 0.895), (-0.5014, 0.2077, 0.895), (-0.5322, 0.1059, 0.895), (-0.5427, 1.743e-07, 0.895), (-0.5322, -0.1059, 0.895), (-0.5014, -0.2077, 0.895), (-0.4512, -0.3015, 0.895), (-0.3837, -0.3837, 0.895), (-0.3015, -0.4512, 0.895), (-0.2077, -0.5014, 0.895), (-0.1059, -0.5322, 0.895), (1.318e-07, -0.5427, 0.895), (0.1059, -0.5322, 0.895), (0.2077, -0.5014, 0.895), (0.3015, -0.4512, 0.895), (0.3837, -0.3837, 0.895), (0.4512, -0.3015, 0.895), (0.5014, -0.2077, 0.895), (0.5322, -0.1059, 0.895), (0.5427, 6.573e-07, 0.895), (0.5322, 0.1059, 0.895), (0.5014, 0.2077, 0.895), (0.4512, 0.3015, 0.895), (0.3837, 0.3837, 0.895), (0.3015, 0.4512, 0.895), (0.2077, 0.5014, 0.895), (0.1059, 0.5322, 0.895), (-5.342e-08, 0.4465, 1.026), (-0.0871, 0.4379, 1.026), (-0.1709, 0.4125, 1.026), (-0.248, 0.3712, 1.026), (-0.3157, 0.3157, 1.026), (-0.3712, 0.248, 1.026), (-0.4125, 0.1709, 1.026), (-0.4379, 0.0871, 1.026), (-0.4465, 1.977e-07, 1.026), (-0.4379, -0.0871, 1.026), (-0.4125, -0.1709, 1.026), (-0.3712, -0.248, 1.026), (-0.3157, -0.3157, 1.026), (-0.248, -0.3712, 1.026), (-0.1709, -0.4125, 1.026), (-0.0871, -0.4379, 1.026), (9.206e-08, -0.4465, 1.026), (0.0871, -0.4379, 1.026), (0.1709, -0.4125, 1.026), (0.248, -0.3712, 1.026), (0.3157, -0.3157, 1.026), (0.3712, -0.248, 1.026), (0.4125, -0.1709, 1.026), (0.4379, -0.0871, 1.026), (0.4465, 5.951e-07, 1.026), (0.4379, 0.0871, 1.026), (0.4125, 0.1709, 1.026), (0.3712, 0.248, 1.026), (0.3157, 0.3157, 1.026), (0.248, 0.3712, 1.026), (0.1709, 0.4125, 1.026), (0.0871, 0.4379, 1.026), (-6.273e-08, 0.331, 1.153), (-0.06458, 0.3246, 1.153), (-0.1267, 0.3058, 1.153), (-0.1839, 0.2752, 1.153), (-0.2341, 0.2341, 1.153), (-0.2752, 0.1839, 1.153), (-0.3058, 0.1267, 1.153), (-0.3246, 0.06458, 1.153), (-0.331, 2.251e-07, 1.153), (-0.3246, -0.06458, 1.153), (-0.3058, -0.1267, 1.153), (-0.2752, -0.1839, 1.153), (-0.2341, -0.2341, 1.153), (-0.1839, -0.2752, 1.153), (-0.1267, -0.3058, 1.153), (-0.06458, -0.3246, 1.153), (4.513e-08, -0.331, 1.153), (0.06458, -0.3246, 1.153), (0.1267, -0.3058, 1.153), (0.1839, -0.2752, 1.153), (0.2341, -0.2341, 1.153), (0.2752, -0.1839, 1.153), (0.3058, -0.1267, 1.153), (0.3246, -0.06458, 1.153), (0.331, 5.197e-07, 1.153), (0.3246, 0.06458, 1.153), (0.3058, 0.1267, 1.153), (0.2752, 0.1839, 1.153), (0.2341, 0.2341, 1.153), (0.1839, 0.2752, 1.153), (0.1267, 0.3058, 1.153), (0.06457, 0.3246, 1.153), (-7.186e-08, 0.2522, 1.255), (-0.0492, 0.2473, 1.255), (-0.09651, 0.233, 1.255), (-0.1401, 0.2097, 1.255), (-0.1783, 0.1783, 1.255), (-0.2097, 0.1401, 1.255), (-0.233, 0.09651, 1.255), (-0.2473, 0.0492, 1.255), (-0.2522, 2.444e-07, 1.255), (-0.2473, -0.0492, 1.255), (-0.233, -0.09651, 1.255), (-0.2097, -0.1401, 1.255), (-0.1783, -0.1783, 1.255), (-0.1401, -0.2097, 1.255), (-0.09651, -0.233, 1.255), (-0.0492, -0.2473, 1.255), (1.032e-08, -0.2522, 1.255), (0.0492, -0.2473, 1.255), (0.09651, -0.233, 1.255), (0.1401, -0.2097, 1.255), (0.1783, -0.1783, 1.255), (0.2097, -0.1401, 1.255), (0.233, -0.09651, 1.255), (0.2473, -0.0492, 1.255), (0.2522, 4.688e-07, 1.255), (0.2473, 0.0492, 1.255), (0.233, 0.09651, 1.255), (0.2097, 0.1401, 1.255), (0.1783, 0.1783, 1.255), (0.1401, 0.2097, 1.255), (0.09651, 0.233, 1.255), (0.0492, 0.2474, 1.255), (-7.912e-08, 0.1772, 1.363), (-0.03457, 0.1738, 1.363), (-0.06782, 0.1637, 1.363), (-0.09846, 0.1474, 1.363), (-0.1253, 0.1253, 1.363), (-0.1474, 0.09846, 1.363), (-0.1637, 0.06782, 1.363), (-0.1738, 0.03457, 1.363), (-0.1772, 2.613e-07, 1.363), (-0.1738, -0.03457, 1.363), (-0.1637, -0.06782, 1.363), (-0.1474, -0.09846, 1.363), (-0.1253, -0.1253, 1.363), (-0.09846, -0.1474, 1.363), (-0.06782, -0.1637, 1.363), (-0.03457, -0.1738, 1.363), (-2.138e-08, -0.1772, 1.363), (0.03457, -0.1738, 1.363), (0.06782, -0.1637, 1.363), (0.09846, -0.1474, 1.363), (0.1253, -0.1253, 1.363), (0.1474, -0.09846, 1.363), (0.1637, -0.06782, 1.363), (0.1738, -0.03457, 1.363), (0.1772, 4.191e-07, 1.363), (0.1738, 0.03457, 1.363), (0.1637, 0.06782, 1.363), (0.1474, 0.09846, 1.363), (0.1253, 0.1253, 1.363), (0.09846, 0.1474, 1.363), (0.06782, 0.1637, 1.363), (0.03457, 0.1738, 1.363), (-8.274e-08, 0.1508, 1.418), (-0.02943, 0.1479, 1.418), (-0.05772, 0.1394, 1.418), (-0.0838, 0.1254, 1.418), (-0.1067, 0.1067, 1.418), (-0.1254, 0.0838, 1.418), (-0.1394, 0.05772, 1.418), (-0.1479, 0.02943, 1.418), (-0.1508, 2.672e-07, 1.418), (-0.1479, -0.02943, 1.418), (-0.1394, -0.05772, 1.418), (-0.1254, -0.0838, 1.418), (-0.1067, -0.1067, 1.418), (-0.0838, -0.1254, 1.418), (-0.05772, -0.1394, 1.418), (-0.02943, -0.1479, 1.418), (-3.359e-08, -0.1508, 1.418), (0.02943, -0.1479, 1.418), (0.05772, -0.1394, 1.418), (0.0838, -0.1254, 1.418), (0.1067, -0.1067, 1.418), (0.1254, -0.0838, 1.418), (0.1394, -0.05772, 1.418), (0.1479, -0.02943, 1.418), (0.1508, 4.014e-07, 1.418), (0.1479, 0.02943, 1.418), (0.1394, 0.05772, 1.418), (0.1254, 0.0838, 1.418), (0.1067, 0.1067, 1.418), (0.0838, 0.1254, 1.418), (0.05772, 0.1394, 1.418), (0.02943, 0.1479, 1.418), (-8.094e-08, 0.1702, 1.479), (-0.02674, 0.1311, 1.49), (-0.05206, 0.1234, 1.49), (-0.09453, 0.1415, 1.479), (-0.09586, 0.09414, 1.49), (-0.1126, 0.07368, 1.49), (-0.1572, 0.06512, 1.479), (-0.1328, 0.02502, 1.49), (-0.1354, -0.001317, 1.49), (-0.1669, -0.03319, 1.479), (-0.1251, -0.05298, 1.49), (-0.1126, -0.07632, 1.49), (-0.1203, -0.1203, 1.479), (-0.0754, -0.1136, 1.49), (-0.05206, -0.126, 1.49), (-0.02674, -0.1337, 1.49), (-0.0003996, -0.1363, 1.49), (0.0332, -0.1669, 1.479), (0.05126, -0.126, 1.49), (0.0746, -0.1136, 1.49), (0.1203, -0.1203, 1.479), (0.1118, -0.07632, 1.49), (0.1243, -0.05298, 1.49), (0.1669, -0.03319, 1.479), (0.1346, -0.001317, 1.49), (0.132, 0.02502, 1.49), (0.1572, 0.06512, 1.479), (0.1118, 0.07369, 1.49), (0.09506, 0.09414, 1.49), (0.09453, 0.1415, 1.479), (0.05126, 0.1234, 1.49), (0.02594, 0.1311, 1.49), (-7.643e-08, 0.2182, 1.556), (-0.03418, 0.1685, 1.551), (-0.06665, 0.1586, 1.551), (-0.1212, 0.1814, 1.556), (-0.1228, 0.1211, 1.551), (-0.1444, 0.09487, 1.551), (-0.2016, 0.08351, 1.556), (-0.1702, 0.03246, 1.551), (-0.1735, -0.001317, 1.551), (-0.214, -0.04257, 1.556), (-0.1604, -0.06757, 1.551), (-0.1444, -0.0975, 1.551), (-0.1543, -0.1543, 1.556), (-0.09659, -0.1453, 1.551), (-0.06665, -0.1613, 1.551), (-0.03418, -0.1711, 1.551), (-0.0003996, -0.1744, 1.551), (0.04257, -0.214, 1.556), (0.06586, -0.1613, 1.551), (0.09579, -0.1453, 1.551), (0.1543, -0.1543, 1.556), (0.1436, -0.0975, 1.551), (0.1596, -0.06757, 1.551), (0.214, -0.04257, 1.556), (0.1727, -0.001317, 1.551), (0.1694, 0.03246, 1.551), (0.2016, 0.08351, 1.556), (0.1436, 0.09487, 1.551), (0.122, 0.1211, 1.551), (0.1212, 0.1814, 1.556), (0.06585, 0.1586, 1.551), (0.03338, 0.1685, 1.551), (-7.129e-08, 0.266, 1.56), (-0.04157, 0.2057, 1.554), (-0.08116, 0.1937, 1.554), (-0.1478, 0.2212, 1.56), (-0.1496, 0.1479, 1.554), (-0.1759, 0.1159, 1.554), (-0.2457, 0.1018, 1.56), (-0.2074, 0.03985, 1.554), (-0.2114, -0.001317, 1.554), (-0.2609, -0.05189, 1.56), (-0.1954, -0.08208, 1.554), (-0.1759, -0.1186, 1.554), (-0.1881, -0.1881, 1.56), (-0.1176, -0.1768, 1.554), (-0.08116, -0.1963, 1.554), (-0.04157, -0.2083, 1.554), (-0.0003996, -0.2124, 1.554), (0.05189, -0.2609, 1.56), (0.08036, -0.1963, 1.554), (0.1168, -0.1768, 1.554), (0.1881, -0.1881, 1.56), (0.1751, -0.1186, 1.554), (0.1946, -0.08208, 1.554), (0.2609, -0.05189, 1.56), (0.2106, -0.001317, 1.554), (0.2066, 0.03985, 1.554), (0.2457, 0.1018, 1.56), (0.1751, 0.1159, 1.554), (0.1488, 0.1479, 1.554), (0.1478, 0.2212, 1.56), (0.08036, 0.1937, 1.554), (0.04077, 0.2057, 1.554)], [], [(14, 13, 45, 46), (1, 0, 32, 33), (28, 27, 59, 60), (15, 14, 46, 47), (2, 1, 33, 34), (29, 28, 60, 61), (16, 15, 47, 48), (3, 2, 34, 35), (30, 29, 61, 62), (17, 16, 48, 49), (4, 3, 35, 36), (31, 30, 62, 63), (18, 17, 49, 50), (5, 4, 36, 37), (0, 31, 63, 32), (19, 18, 50, 51), (6, 5, 37, 38), (20, 19, 51, 52), (7, 6, 38, 39), (21, 20, 52, 53), (8, 7, 39, 40), (22, 21, 53, 54), (9, 8, 40, 41), (23, 22, 54, 55), (10, 9, 41, 42), (24, 23, 55, 56), (11, 10, 42, 43), (25, 24, 56, 57), (12, 11, 43, 44), (26, 25, 57, 58), (13, 12, 44, 45), (27, 26, 58, 59), (33, 32, 63, 62, 61, 60, 59, 58, 57, 56, 55, 54, 53, 52, 51, 50, 49, 48, 47, 46, 45, 44, 43, 42, 41, 40, 39, 38, 37, 36, 35, 34), (13, 14, 78, 77), (0, 1, 65, 64), (27, 28, 92, 91), (14, 15, 79, 78), (1, 2, 66, 65), (28, 29, 93, 92), (15, 16, 80, 79), (2, 3, 67, 66), (29, 30, 94, 93), (16, 17, 81, 80), (3, 4, 68, 67), (30, 31, 95, 94), (17, 18, 82, 81), (4, 5, 69, 68), (31, 0, 64, 95), (18, 19, 83, 82), (5, 6, 70, 69), (19, 20, 84, 83), (6, 7, 71, 70), (20, 21, 85, 84), (7, 8, 72, 71), (21, 22, 86, 85), (8, 9, 73, 72), (22, 23, 87, 86), (9, 10, 74, 73), (23, 24, 88, 87), (10, 11, 75, 74), (24, 25, 89, 88), (11, 12, 76, 75), (25, 26, 90, 89), (12, 13, 77, 76), (26, 27, 91, 90), (88, 89, 121, 120), (75, 76, 108, 107), (89, 90, 122, 121), (76, 77, 109, 108), (90, 91, 123, 122), (77, 78, 110, 109), (64, 65, 97, 96), (91, 92, 124, 123), (78, 79, 111, 110), (65, 66, 98, 97), (92, 93, 125, 124), (79, 80, 112, 111), (66, 67, 99, 98), (93, 94, 126, 125), (80, 81, 113, 112), (67, 68, 100, 99), (94, 95, 127, 126), (81, 82, 114, 113), (68, 69, 101, 100), (95, 64, 96, 127), (82, 83, 115, 114), (69, 70, 102, 101), (83, 84, 116, 115), (70, 71, 103, 102), (84, 85, 117, 116), (71, 72, 104, 103), (85, 86, 118, 117), (72, 73, 105, 104), (86, 87, 119, 118), (73, 74, 106, 105), (87, 88, 120, 119), (74, 75, 107, 106), (123, 124, 156, 155), (110, 111, 143, 142), (97, 98, 130, 129), (124, 125, 157, 156), (111, 112, 144, 143), (98, 99, 131, 130), (125, 126, 158, 157), (112, 113, 145, 144), (99, 100, 132, 131), (126, 127, 159, 158), (113, 114, 146, 145), (100, 101, 133, 132), (127, 96, 128, 159), (114, 115, 147, 146), (101, 102, 134, 133), (115, 116, 148, 147), (102, 103, 135, 134), (116, 117, 149, 148), (103, 104, 136, 135), (117, 118, 150, 149), (104, 105, 137, 136), (118, 119, 151, 150), (105, 106, 138, 137), (119, 120, 152, 151), (106, 107, 139, 138), (120, 121, 153, 152), (107, 108, 140, 139), (121, 122, 154, 153), (108, 109, 141, 140), (122, 123, 155, 154), (109, 110, 142, 141), (96, 97, 129, 128), (158, 159, 191, 190), (145, 146, 178, 177), (132, 133, 165, 164), (159, 128, 160, 191), (146, 147, 179, 178), (133, 134, 166, 165), (147, 148, 180, 179), (134, 135, 167, 166), (148, 149, 181, 180), (135, 136, 168, 167), (149, 150, 182, 181), (136, 137, 169, 168), (150, 151, 183, 182), (137, 138, 170, 169), (151, 152, 184, 183), (138, 139, 171, 170), (152, 153, 185, 184), (139, 140, 172, 171), (153, 154, 186, 185), (140, 141, 173, 172), (154, 155, 187, 186), (141, 142, 174, 173), (128, 129, 161, 160), (155, 156, 188, 187), (142, 143, 175, 174), (129, 130, 162, 161), (156, 157, 189, 188), (143, 144, 176, 175), (130, 131, 163, 162), (157, 158, 190, 189), (144, 145, 177, 176), (131, 132, 164, 163), (180, 181, 213, 212), (167, 168, 200, 199), (181, 182, 214, 213), (168, 169, 201, 200), (182, 183, 215, 214), (169, 170, 202, 201), (183, 184, 216, 215), (170, 171, 203, 202), (184, 185, 217, 216), (171, 172, 204, 203), (185, 186, 218, 217), (172, 173, 205, 204), (186, 187, 219, 218), (173, 174, 206, 205), (160, 161, 193, 192), (187, 188, 220, 219), (174, 175, 207, 206), (161, 162, 194, 193), (188, 189, 221, 220), (175, 176, 208, 207), (162, 163, 195, 194), (189, 190, 222, 221), (176, 177, 209, 208), (163, 164, 196, 195), (190, 191, 223, 222), (177, 178, 210, 209), (164, 165, 197, 196), (191, 160, 192, 223), (178, 179, 211, 210), (165, 166, 198, 197), (179, 180, 212, 211), (166, 167, 199, 198), (215, 216, 248, 247), (202, 203, 235, 234), (216, 217, 249, 248), (203, 204, 236, 235), (217, 218, 250, 249), (204, 205, 237, 236), (218, 219, 251, 250), (205, 206, 238, 237), (192, 193, 225, 224), (219, 220, 252, 251), (206, 207, 239, 238), (193, 194, 226, 225), (220, 221, 253, 252), (207, 208, 240, 239), (194, 195, 227, 226), (221, 222, 254, 253), (208, 209, 241, 240), (195, 196, 228, 227), (222, 223, 255, 254), (209, 210, 242, 241), (196, 197, 229, 228), (223, 192, 224, 255), (210, 211, 243, 242), (197, 198, 230, 229), (211, 212, 244, 243), (198, 199, 231, 230), (212, 213, 245, 244), (199, 200, 232, 231), (213, 214, 246, 245), (200, 201, 233, 232), (214, 215, 247, 246), (201, 202, 234, 233), (250, 251, 283, 282), (237, 238, 270, 269), (224, 225, 257, 256), (251, 252, 284, 283), (238, 239, 271, 270), (225, 226, 258, 257), (252, 253, 285, 284), (239, 240, 272, 271), (226, 227, 259, 258), (253, 254, 286, 285), (240, 241, 273, 272), (227, 228, 260, 259), (254, 255, 287, 286), (241, 242, 274, 273), (228, 229, 261, 260), (255, 224, 256, 287), (242, 243, 275, 274), (229, 230, 262, 261), (243, 244, 276, 275), (230, 231, 263, 262), (244, 245, 277, 276), (231, 232, 264, 263), (245, 246, 278, 277), (232, 233, 265, 264), (246, 247, 279, 278), (233, 234, 266, 265), (247, 248, 280, 279), (234, 235, 267, 266), (248, 249, 281, 280), (235, 236, 268, 267), (249, 250, 282, 281), (236, 237, 269, 268), (258, 259, 291, 290), (285, 286, 318, 317), (272, 273, 305, 304), (259, 260, 292, 291), (286, 287, 319, 318), (273, 274, 306, 305), (260, 261, 293, 292), (287, 256, 288, 319), (274, 275, 307, 306), (261, 262, 294, 293), (275, 276, 308, 307), (262, 263, 295, 294), (276, 277, 309, 308), (263, 264, 296, 295), (277, 278, 310, 309), (264, 265, 297, 296), (278, 279, 311, 310), (265, 266, 298, 297), (279, 280, 312, 311), (266, 267, 299, 298), (280, 281, 313, 312), (267, 268, 300, 299), (281, 282, 314, 313), (268, 269, 301, 300), (282, 283, 315, 314), (269, 270, 302, 301), (256, 257, 289, 288), (283, 284, 316, 315), (270, 271, 303, 302), (257, 258, 290, 289), (284, 285, 317, 316), (271, 272, 304, 303), (293, 294, 326, 325), (307, 308, 340, 339), (294, 295, 327, 326), (308, 309, 341, 340), (295, 296, 328, 327), (309, 310, 342, 341), (296, 297, 329, 328), (310, 311, 343, 342), (297, 298, 330, 329), (311, 312, 344, 343), (298, 299, 331, 330), (312, 313, 345, 344), (299, 300, 332, 331), (313, 314, 346, 345), (300, 301, 333, 332), (314, 315, 347, 346), (301, 302, 334, 333), (288, 289, 321, 320), (315, 316, 348, 347), (302, 303, 335, 334), (289, 290, 322, 321), (316, 317, 349, 348), (303, 304, 336, 335), (290, 291, 323, 322), (317, 318, 350, 349), (304, 305, 337, 336), (291, 292, 324, 323), (318, 319, 351, 350), (305, 306, 338, 337), (292, 293, 325, 324), (319, 288, 320, 351), (306, 307, 339, 338), (328, 329, 361, 360), (342, 343, 375, 374), (329, 330, 362, 361), (343, 344, 376, 375), (330, 331, 363, 362), (344, 345, 377, 376), (331, 332, 364, 363), (345, 346, 378, 377), (332, 333, 365, 364), (346, 347, 379, 378), (333, 334, 366, 365), (320, 321, 353, 352), (347, 348, 380, 379), (334, 335, 367, 366), (321, 322, 354, 353), (348, 349, 381, 380), (335, 336, 368, 367), (322, 323, 355, 354), (349, 350, 382, 381), (336, 337, 369, 368), (323, 324, 356, 355), (350, 351, 383, 382), (337, 338, 370, 369), (324, 325, 357, 356), (351, 320, 352, 383), (338, 339, 371, 370), (325, 326, 358, 357), (339, 340, 372, 371), (326, 327, 359, 358), (340, 341, 373, 372), (327, 328, 360, 359), (341, 342, 374, 373), (363, 364, 396, 395), (377, 378, 410, 409), (364, 365, 397, 396), (378, 379, 411, 410), (365, 366, 398, 397), (352, 353, 385, 384), (379, 380, 412, 411), (366, 367, 399, 398), (353, 354, 386, 385), (380, 381, 413, 412), (367, 368, 400, 399), (354, 355, 387, 386), (381, 382, 414, 413), (368, 369, 401, 400), (355, 356, 388, 387), (382, 383, 415, 414), (369, 370, 402, 401), (356, 357, 389, 388), (383, 352, 384, 415), (370, 371, 403, 402), (357, 358, 390, 389), (371, 372, 404, 403), (358, 359, 391, 390), (372, 373, 405, 404), (359, 360, 392, 391), (373, 374, 406, 405), (360, 361, 393, 392), (374, 375, 407, 406), (361, 362, 394, 393), (375, 376, 408, 407), (362, 363, 395, 394), (376, 377, 409, 408), (398, 399, 431, 430), (385, 386, 418, 417), (412, 413, 445, 444), (399, 400, 432, 431), (386, 387, 419, 418), (413, 414, 446, 445), (400, 401, 433, 432), (387, 388, 420, 419), (414, 415, 447, 446), (401, 402, 434, 433), (388, 389, 421, 420), (415, 384, 416, 447), (402, 403, 435, 434), (389, 390, 422, 421), (403, 404, 436, 435), (390, 391, 423, 422), (404, 405, 437, 436), (391, 392, 424, 423), (405, 406, 438, 437), (392, 393, 425, 424), (406, 407, 439, 438), (393, 394, 426, 425), (407, 408, 440, 439), (394, 395, 427, 426), (408, 409, 441, 440), (395, 396, 428, 427), (409, 410, 442, 441), (396, 397, 429, 428), (410, 411, 443, 442), (397, 398, 430, 429), (384, 385, 417, 416), (411, 412, 444, 443), (433, 434, 466, 465), (420, 421, 453, 452), (447, 416, 448, 479), (434, 435, 467, 466), (421, 422, 454, 453), (435, 436, 468, 467), (422, 423, 455, 454), (436, 437, 469, 468), (423, 424, 456, 455), (437, 438, 470, 469), (424, 425, 457, 456), (438, 439, 471, 470), (425, 426, 458, 457), (439, 440, 472, 471), (426, 427, 459, 458), (440, 441, 473, 472), (427, 428, 460, 459), (441, 442, 474, 473), (428, 429, 461, 460), (442, 443, 475, 474), (429, 430, 462, 461), (416, 417, 449, 448), (443, 444, 476, 475), (430, 431, 463, 462), (417, 418, 450, 449), (444, 445, 477, 476), (431, 432, 464, 463), (418, 419, 451, 450), (445, 446, 478, 477), (432, 433, 465, 464), (419, 420, 452, 451), (446, 447, 479, 478), (468, 469, 501, 500), (455, 456, 488, 487), (469, 470, 502, 501), (456, 457, 489, 488), (470, 471, 503, 502), (457, 458, 490, 489), (471, 472, 504, 503), (458, 459, 491, 490), (472, 473, 505, 504), (459, 460, 492, 491), (473, 474, 506, 505), (460, 461, 493, 492), (474, 475, 507, 506), (461, 462, 494, 493), (448, 449, 481, 480), (475, 476, 508, 507), (462, 463, 495, 494), (449, 450, 482, 481), (476, 477, 509, 508), (463, 464, 496, 495), (450, 451, 483, 482), (477, 478, 510, 509), (464, 465, 497, 496), (451, 452, 484, 483), (478, 479, 511, 510), (465, 466, 498, 497), (452, 453, 485, 484), (479, 448, 480, 511), (466, 467, 499, 498), (453, 454, 486, 485), (467, 468, 500, 499), (454, 455, 487, 486), (504, 505, 506, 503), (507, 508, 509, 506), (510, 511, 480, 509), (481, 482, 483, 480), (484, 485, 486, 483), (487, 488, 489, 486), (501, 502, 503, 500), (498, 499, 500, 497), (493, 494, 495, 496, 497, 492), (490, 491, 492, 489)])
me_circle.polygons.foreach_set('use_smooth', [True] * 491)
me_circle.materials.append(mat_material_001)
me_circle.use_remesh_preserve_volume = False
me_circle.use_remesh_preserve_attributes = False
me_circle.use_mirror_vertex_groups = False
me_circle.update()

# ---- objects
ob_torus = bpy.data.objects.new('Torus', me_torus)
ob_circle = bpy.data.objects.new('Circle', me_circle)
ob_lamp = bpy.data.objects.new('Lamp', light_lamp)
ob_camera = bpy.data.objects.new('Camera', cam_camera)

# ---- transforms, parenting, visibility, modifiers, constraints
ob_torus.location = (0.0, 0.0, 0.0)
ob_torus.lineart.crease_threshold = 0.0
ob_circle.location = (0.0, 0.0, 0.0)
ob_circle.scale = (0.7074, 0.7074, 0.7074)
ob_circle.lineart.crease_threshold = 0.0
ob_lamp.location = (4.076, 1.005, 5.904)
ob_lamp.rotation_euler = (0.6503, 0.05522, 1.866)
ob_lamp.lock_rotations_4d = False
ob_lamp.empty_display_type = 'ARROWS'
ob_lamp.color = (0.0, 0.0, 0.0, 0.0)
ob_lamp.lineart.crease_threshold = 0.0
ob_camera.location = (7.481, -6.508, 5.344)
ob_camera.rotation_euler = (1.109, 0.01082, 0.8149)
ob_camera.lock_rotations_4d = False
ob_camera.empty_display_type = 'ARROWS'
ob_camera.color = (0.0, 0.0, 0.0, 0.0)
ob_camera.display_type = 'WIRE'
ob_camera.lineart.crease_threshold = 0.0

# ---- collection membership
col_collection_1.objects.link(ob_torus)
col_collection_1.objects.link(ob_circle)
col_collection_1.objects.link(ob_lamp)
col_collection_1.objects.link(ob_camera)

# ---- scene / render settings (as saved in the file)
scene.camera = ob_camera
scene.frame_start = 1; scene.frame_end = 250; scene.frame_set(1)
scene.render.engine = 'BLENDER_EEVEE_NEXT'
scene.render.resolution_percentage = 50
scene.render.dither_intensity = 0.0
scene.cycles.use_denoising = False
scene.cycles.samples = 10
scene.cycles.sampling_pattern = 'TABULATED_SOBOL'
scene.cycles.light_sampling_threshold = 0.0
scene.cycles.use_adaptive_sampling = False
scene.cycles.use_light_tree = False
scene.cycles.blur_glossy = 0.0
scene.cycles.pixel_filter_type = 'GAUSSIAN'
scene.cycles.sample_clamp_indirect = 0.0
scene.view_settings.view_transform = 'Standard'
bpy.context.view_layer.update()
